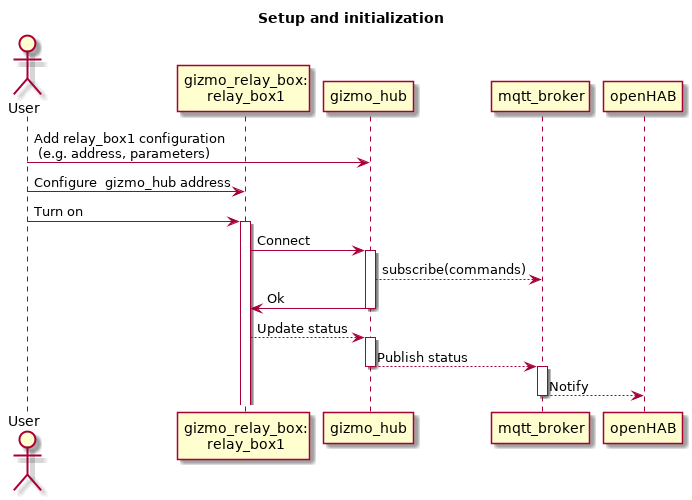

The diagram above was rendered by PlantUML. Its source (embedded in the PNG):
@startuml
title Setup and initialization

actor User
participant "gizmo_relay_box:\nrelay_box1" as gizmo_relay_box
participant gizmo_hub
participant mqtt_broker
participant openHAB

User -> gizmo_hub: Add relay_box1 configuration\n (e.g. address, parameters)

User -> gizmo_relay_box: Configure  gizmo_hub address

User -> gizmo_relay_box: Turn on
activate gizmo_relay_box
gizmo_relay_box -> gizmo_hub: Connect
activate gizmo_hub
gizmo_hub --> mqtt_broker: subscribe(commands)
gizmo_relay_box <- gizmo_hub: Ok
deactivate gizmo_hub
gizmo_relay_box --> gizmo_hub: Update status
activate gizmo_hub
gizmo_hub --> mqtt_broker: Publish status
deactivate gizmo_hub
activate mqtt_broker
mqtt_broker --> openHAB: Notify
deactivate mqtt_broker


@enduml